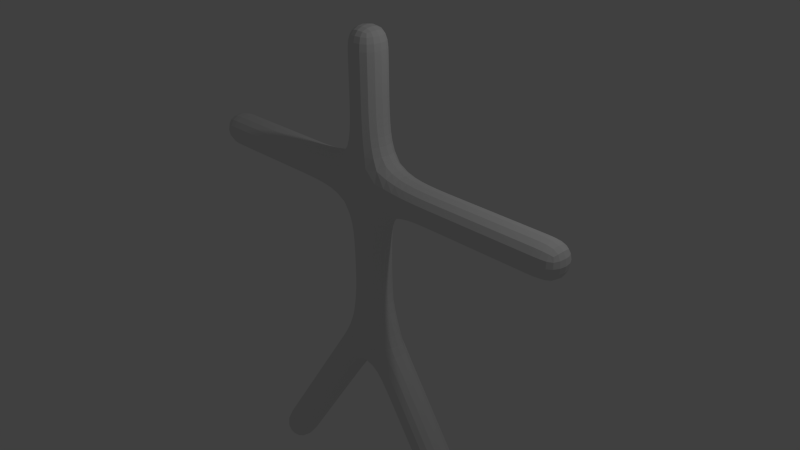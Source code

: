 # Source: premier_jet.blend  (saved by Blender 2.76.0; exported with 4.5.12 LTS)
import bpy
from mathutils import Matrix  # noqa: F401  (used for matrix-valued properties, if any)

bpy.ops.wm.read_factory_settings(use_empty=True)
scene = bpy.context.scene
scene.name = 'Scene'

# ---- collections
col_collection_1 = bpy.data.collections.new('Collection 1'); scene.collection.children.link(col_collection_1)

# ---- materials (node trees are filled in below, after node groups)
mat_material = bpy.data.materials.new('Material')
mat_material.alpha_threshold = 0.0
mat_material.use_transparent_shadow = False
mat_material.roughness = 0.5
mat_material.line_color = (0.0, 0.0, 0.0, 1.0)

# ---- material node trees

# ---- world
world_world = bpy.data.worlds.new('World'); scene.world = world_world
world_world.color = (0.05088, 0.05088, 0.05088)
world_world.use_sun_shadow = False
world_world.sun_shadow_jitter_overblur = 0.0
world_world.cycles.sampling_method = 'MANUAL'
world_world.cycles.sample_map_resolution = 256

# ---- cameras
cam_camera = bpy.data.cameras.new('Camera')
cam_camera.clip_end = 100.0
cam_camera.lens = 35.0
cam_camera.sensor_width = 32.0
cam_camera.sensor_height = 18.0
cam_camera.ortho_scale = 7.314
cam_camera.dof.focus_distance = 0.0
cam_camera.dof.aperture_fstop = 128.0

# ---- lights
light_lamp = bpy.data.lights.new('Lamp', 'POINT')
light_lamp.transmission_factor = 0.0
light_lamp.cutoff_distance = 30.0
light_lamp.energy = 100.0
light_lamp.shadow_buffer_clip_start = 1.001
light_lamp.shadow_soft_size = 0.1
light_lamp.shadow_maximum_resolution = 0.006
light_lamp.use_absolute_resolution = True
light_lamp.cycles.use_multiple_importance_sampling = False

# ---- meshes
me_cube = bpy.data.meshes.new('Cube')
me_cube.from_pydata([(2.0, 0.0, -4.0), (3.0, 0.0, 1.0), (0.0, 0.0, 3.0), (0.0, 0.0, 1.0), (0.0, 0.0, -1.0), (0.0, 0.0, -1.0), (0.0, 0.0, -1.0)], [(6, 0), (3, 1), (2, 3), (3, 6), (5, 4), (6, 5)], [])
me_cube.materials.append(mat_material)
me_cube.use_remesh_preserve_volume = False
me_cube.use_remesh_preserve_attributes = False
me_cube.use_mirror_vertex_groups = False
me_cube.update()

# ---- objects
ob_cube = bpy.data.objects.new('Cube', me_cube)
ob_lamp = bpy.data.objects.new('Lamp', light_lamp)
ob_camera = bpy.data.objects.new('Camera', cam_camera)

# ---- transforms, parenting, visibility, modifiers, constraints
ob_cube.location = (0.0, 0.0, 0.0)
ob_cube.lock_rotations_4d = False
ob_cube.empty_display_type = 'ARROWS'
ob_cube.lineart.crease_threshold = 0.0
_m = ob_cube.modifiers.new('Mirror', 'MIRROR')
_m = ob_cube.modifiers.new('Skin', 'SKIN')
_m = ob_cube.modifiers.new('Subsurf', 'SUBSURF')
_m.uv_smooth = 'PRESERVE_CORNERS'
_m.quality = 2
_m.show_only_control_edges = False
ob_lamp.location = (4.076, 1.005, 5.904)
ob_lamp.rotation_euler = (0.6503, 0.05522, 1.866)
ob_lamp.lock_rotations_4d = False
ob_lamp.empty_display_type = 'ARROWS'
ob_lamp.color = (0.0, 0.0, 0.0, 0.0)
ob_lamp.lineart.crease_threshold = 0.0
ob_camera.location = (7.481, -6.508, 5.344)
ob_camera.rotation_euler = (1.109, 0.01082, 0.8149)
ob_camera.lock_rotations_4d = False
ob_camera.empty_display_type = 'ARROWS'
ob_camera.color = (0.0, 0.0, 0.0, 0.0)
ob_camera.display_type = 'WIRE'
ob_camera.lineart.crease_threshold = 0.0

# ---- collection membership
col_collection_1.objects.link(ob_cube)
col_collection_1.objects.link(ob_lamp)
col_collection_1.objects.link(ob_camera)

# ---- scene / render settings (as saved in the file)
scene.camera = ob_camera
scene.frame_start = 1; scene.frame_end = 250; scene.frame_set(1)
scene.render.engine = 'BLENDER_EEVEE_NEXT'
scene.render.resolution_percentage = 50
scene.render.dither_intensity = 0.0
scene.cycles.use_denoising = False
scene.cycles.samples = 10
scene.cycles.sampling_pattern = 'TABULATED_SOBOL'
scene.cycles.light_sampling_threshold = 0.0
scene.cycles.use_adaptive_sampling = False
scene.cycles.use_light_tree = False
scene.cycles.blur_glossy = 0.0
scene.cycles.pixel_filter_type = 'GAUSSIAN'
scene.cycles.sample_clamp_indirect = 0.0
scene.view_settings.view_transform = 'Standard'
bpy.context.view_layer.update()
